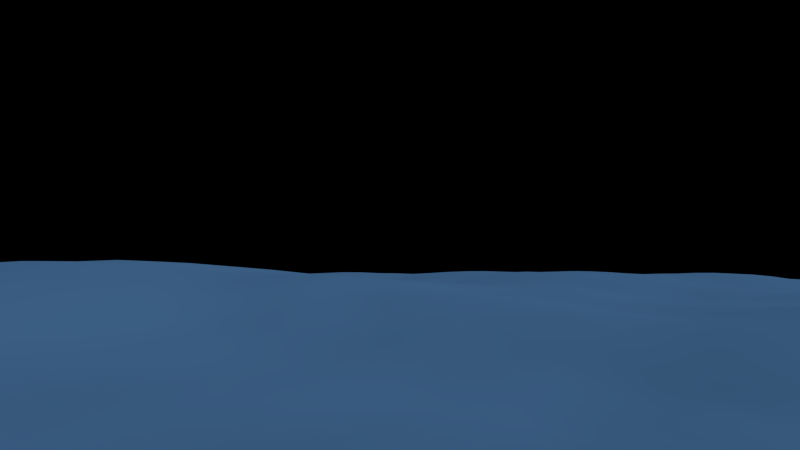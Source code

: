 # Source: SL-ErsteAnimation.blend  (saved by Blender 2.76.0; exported with 4.5.12 LTS)
import bpy
from mathutils import Matrix  # noqa: F401  (used for matrix-valued properties, if any)

bpy.ops.wm.read_factory_settings(use_empty=True)
scene = bpy.context.scene
scene.name = 'Scene'

# ---- collections
col_collection_1 = bpy.data.collections.new('Collection 1'); scene.collection.children.link(col_collection_1)
col_grouproller = bpy.data.collections.new('GroupRoller')  # instanced only; not linked into the scene
col_group = bpy.data.collections.new('Group')  # instanced only; not linked into the scene
col_group_1 = bpy.data.collections.new('Group')  # instanced only; not linked into the scene
col_grouplandschaft = bpy.data.collections.new('GroupLandschaft')  # instanced only; not linked into the scene

# ---- materials (node trees are filled in below, after node groups)
mat_material_001 = bpy.data.materials.new('Material.001')
mat_material_001.alpha_threshold = 0.0
mat_material_001.diffuse_color = (0.1535, 0.3946, 0.8, 1.0)
mat_material_001.roughness = 0.5
mat_material_001.line_color = (0.0, 0.0, 0.0, 1.0)

# ---- material node trees

# ---- cameras
cam_camera_002 = bpy.data.cameras.new('Camera.002')
cam_camera_002.clip_end = 100.0
cam_camera_002.lens = 35.0
cam_camera_002.sensor_width = 32.0
cam_camera_002.sensor_height = 18.0
cam_camera_002.display_size = 2.0
cam_camera_002.dof.focus_distance = 0.0
cam_camera_001 = bpy.data.cameras.new('Camera.001')
cam_camera_001.clip_end = 100.0
cam_camera_001.lens = 35.0
cam_camera_001.sensor_width = 32.0
cam_camera_001.sensor_height = 18.0
cam_camera_001.display_size = 2.0
cam_camera_001.dof.focus_distance = 0.0
cam_camera = bpy.data.cameras.new('Camera')
cam_camera.clip_end = 100.0
cam_camera.lens = 35.0
cam_camera.sensor_width = 32.0
cam_camera.sensor_height = 18.0
cam_camera.ortho_scale = 7.314
cam_camera.dof.focus_distance = 0.0

# ---- lights
light_sun = bpy.data.lights.new('Sun', 'SUN')
light_sun.transmission_factor = 0.0
light_sun.angle = 0.1993
light_sun.energy = 1.0
light_sun.shadow_buffer_clip_start = 0.5
light_sun.shadow_soft_size = 0.1
light_sun.shadow_cascade_max_distance = 1000.0
light_sun.cycles.use_multiple_importance_sampling = False

# ---- meshes
me_plane_002 = bpy.data.meshes.new('Plane.002')
me_plane_002.from_pydata([(1.0, -1.0, 0.0), (-1.0, -1.0, 0.0), (1.0, 1.0, 0.0), (-1.0, 1.0, 0.0)], [], [(1, 0, 2, 3)])
me_plane_002.materials.append(mat_material_001)
me_plane_002.use_remesh_preserve_volume = False
me_plane_002.use_remesh_preserve_attributes = False
me_plane_002.use_mirror_vertex_groups = False
me_plane_002.update()

# ---- objects
ob_camera3 = bpy.data.objects.new('Camera3', cam_camera_002)
ob_camera2 = bpy.data.objects.new('Camera2', cam_camera_001)
ob_grouproller = bpy.data.objects.new('GroupRoller', None)
ob_grouptopf = bpy.data.objects.new('GroupTopf', None)
ob_baum15 = bpy.data.objects.new('Baum15', None)
ob_baum14 = bpy.data.objects.new('Baum14', None)
ob_baum13 = bpy.data.objects.new('Baum13', None)
ob_baum12 = bpy.data.objects.new('Baum12', None)
ob_baum11 = bpy.data.objects.new('Baum11', None)
ob_baum10 = bpy.data.objects.new('Baum10', None)
ob_baum9 = bpy.data.objects.new('Baum9', None)
ob_baum8 = bpy.data.objects.new('Baum8', None)
ob_baum7 = bpy.data.objects.new('Baum7', None)
ob_sun = bpy.data.objects.new('Sun', light_sun)
ob_baum6 = bpy.data.objects.new('Baum6', None)
ob_baum5 = bpy.data.objects.new('Baum5', None)
ob_baum4 = bpy.data.objects.new('Baum4', None)
ob_baum3 = bpy.data.objects.new('Baum3', None)
ob_baum1 = bpy.data.objects.new('Baum1', None)
ob_baum2 = bpy.data.objects.new('Baum2', None)
ob_wasser = bpy.data.objects.new('Wasser', me_plane_002)
ob_camera = bpy.data.objects.new('Camera', cam_camera)
ob_grouplandschaft = bpy.data.objects.new('GroupLandschaft', None)

# ---- transforms, parenting, visibility, modifiers, constraints
ob_camera3.location = (2.605, 7.424, 0.3876)
ob_camera3.rotation_euler = (1.571, 0.0, 3.142)
ob_camera3.lineart.crease_threshold = 0.0
ob_camera2.location = (7.358, 1.554, 0.2984)
ob_camera2.rotation_euler = (1.571, 0.0, 1.571)
ob_camera2.lineart.crease_threshold = 0.0
ob_grouproller.location = (3.247, 2.563, -1.674)
ob_grouproller.empty_image_offset = (0.0, 0.0)
ob_grouproller.show_instancer_for_render = False
ob_grouproller.instance_type = 'COLLECTION'
ob_grouproller.lineart.crease_threshold = 0.0
ob_grouptopf.location = (3.345, 3.268, -0.7235)
ob_grouptopf.rotation_euler = (-0.03648, 0.004155, 0.01634)
ob_grouptopf.scale = (0.2494, 0.2494, 0.2494)
ob_grouptopf.empty_image_offset = (0.0, 0.0)
ob_grouptopf.show_instancer_for_render = False
ob_grouptopf.instance_type = 'COLLECTION'
ob_grouptopf.lineart.crease_threshold = 0.0
ob_baum15.location = (5.27, -7.023, 0.0)
ob_baum15.scale = (0.5, 0.5, 0.5)
ob_baum15.empty_image_offset = (0.0, 0.0)
ob_baum15.show_instancer_for_render = False
ob_baum15.instance_type = 'COLLECTION'
ob_baum15.lineart.crease_threshold = 0.0
ob_baum14.location = (6.88, -5.842, 0.0)
ob_baum14.scale = (0.5, 0.5, 0.5)
ob_baum14.empty_image_offset = (0.0, 0.0)
ob_baum14.show_instancer_for_render = False
ob_baum14.instance_type = 'COLLECTION'
ob_baum14.lineart.crease_threshold = 0.0
ob_baum13.location = (7.388, 0.6612, -0.1881)
ob_baum13.scale = (0.5, 0.5, 0.5)
ob_baum13.empty_image_offset = (0.0, 0.0)
ob_baum13.show_instancer_for_render = False
ob_baum13.instance_type = 'COLLECTION'
ob_baum13.lineart.crease_threshold = 0.0
ob_baum12.location = (6.466, -1.488, 0.0)
ob_baum12.scale = (0.5, 0.5, 0.5)
ob_baum12.empty_image_offset = (0.0, 0.0)
ob_baum12.show_instancer_for_render = False
ob_baum12.instance_type = 'COLLECTION'
ob_baum12.lineart.crease_threshold = 0.0
ob_baum11.location = (7.722, -1.015, 0.0)
ob_baum11.scale = (0.5, 0.5, 0.5)
ob_baum11.empty_image_offset = (0.0, 0.0)
ob_baum11.show_instancer_for_render = False
ob_baum11.instance_type = 'COLLECTION'
ob_baum11.lineart.crease_threshold = 0.0
ob_baum10.location = (7.298, -2.579, 0.0)
ob_baum10.scale = (0.5, 0.5, 0.5)
ob_baum10.empty_image_offset = (0.0, 0.0)
ob_baum10.show_instancer_for_render = False
ob_baum10.instance_type = 'COLLECTION'
ob_baum10.lineart.crease_threshold = 0.0
ob_baum9.location = (7.461, -4.123, 0.0)
ob_baum9.scale = (0.5, 0.5, 0.5)
ob_baum9.empty_image_offset = (0.0, 0.0)
ob_baum9.show_instancer_for_render = False
ob_baum9.instance_type = 'COLLECTION'
ob_baum9.lineart.crease_threshold = 0.0
ob_baum8.location = (4.461, -6.551, 0.0)
ob_baum8.scale = (0.4144, 0.4144, 0.4144)
ob_baum8.empty_image_offset = (0.0, 0.0)
ob_baum8.show_instancer_for_render = False
ob_baum8.instance_type = 'COLLECTION'
ob_baum8.lineart.crease_threshold = 0.0
ob_baum7.location = (5.783, -4.403, 0.0)
ob_baum7.scale = (0.5, 0.5, 0.5)
ob_baum7.empty_image_offset = (0.0, 0.0)
ob_baum7.show_instancer_for_render = False
ob_baum7.instance_type = 'COLLECTION'
ob_baum7.lineart.crease_threshold = 0.0
ob_sun.location = (-1.945, 0.9926, 5.649)
ob_sun.rotation_euler = (-0.1676, -0.6488, 0.2975)
ob_sun.lineart.crease_threshold = 0.0
ob_baum6.location = (6.227, -5.972, 0.0)
ob_baum6.scale = (0.5, 0.5, 0.5)
ob_baum6.empty_image_offset = (0.0, 0.0)
ob_baum6.show_instancer_for_render = False
ob_baum6.instance_type = 'COLLECTION'
ob_baum6.lineart.crease_threshold = 0.0
ob_baum5.location = (4.062, -5.149, 0.0)
ob_baum5.scale = (0.3173, 0.3173, 0.3173)
ob_baum5.empty_image_offset = (0.0, 0.0)
ob_baum5.show_instancer_for_render = False
ob_baum5.instance_type = 'COLLECTION'
ob_baum5.lineart.crease_threshold = 0.0
ob_baum4.location = (6.219, -3.103, 0.0)
ob_baum4.scale = (0.5, 0.5, 0.5)
ob_baum4.empty_image_offset = (0.0, 0.0)
ob_baum4.show_instancer_for_render = False
ob_baum4.instance_type = 'COLLECTION'
ob_baum4.lineart.crease_threshold = 0.0
ob_baum3.location = (7.378, -5.366, 0.0)
ob_baum3.scale = (0.341, 0.341, 0.341)
ob_baum3.empty_image_offset = (0.0, 0.0)
ob_baum3.show_instancer_for_render = False
ob_baum3.instance_type = 'COLLECTION'
ob_baum3.lineart.crease_threshold = 0.0
ob_baum1.location = (7.03, -7.366, 0.0)
ob_baum1.scale = (0.3742, 0.3742, 0.3742)
ob_baum1.empty_image_offset = (0.0, 0.0)
ob_baum1.show_instancer_for_render = False
ob_baum1.instance_type = 'COLLECTION'
ob_baum1.lineart.crease_threshold = 0.0
ob_baum2.location = (4.857, -7.704, 0.0)
ob_baum2.scale = (0.5, 0.5, 0.5)
ob_baum2.empty_image_offset = (0.0, 0.0)
ob_baum2.show_instancer_for_render = False
ob_baum2.instance_type = 'COLLECTION'
ob_baum2.lineart.crease_threshold = 0.0
ob_wasser.location = (0.3987, -0.2002, -0.3803)
ob_wasser.scale = (-0.3019, -0.3019, -0.3019)
ob_wasser.hide_viewport = True
ob_wasser.lineart.crease_threshold = 0.0
_m = ob_wasser.modifiers.new('Ocean', 'OCEAN')
_m.time = 0.7793
_m.filepath = '///cache_ocean'
ob_camera.location = (6.769, -9.686, 1.285)
ob_camera.rotation_euler = (-1.805, 3.105, 3.491)
ob_camera.lock_rotations_4d = False
ob_camera.empty_display_type = 'ARROWS'
ob_camera.color = (0.0, 0.0, 0.0, 0.0)
ob_camera.display_type = 'WIRE'
ob_camera.lineart.crease_threshold = 0.0
ob_grouplandschaft.location = (0.0, 0.0, 0.0)
ob_grouplandschaft.empty_image_offset = (0.0, 0.0)
ob_grouplandschaft.show_instancer_for_render = False
ob_grouplandschaft.instance_type = 'COLLECTION'
ob_grouplandschaft.lineart.crease_threshold = 0.0
ob_grouproller.instance_collection = col_grouproller
ob_grouptopf.instance_collection = col_group_1
ob_baum15.instance_collection = col_group_1
ob_baum14.instance_collection = col_group_1
ob_baum13.instance_collection = col_group_1
ob_baum12.instance_collection = col_group_1
ob_baum11.instance_collection = col_group_1
ob_baum10.instance_collection = col_group_1
ob_baum9.instance_collection = col_group_1
ob_baum8.instance_collection = col_group_1
ob_baum7.instance_collection = col_group_1
ob_baum6.instance_collection = col_group_1
ob_baum5.instance_collection = col_group_1
ob_baum4.instance_collection = col_group_1
ob_baum3.instance_collection = col_group_1
ob_baum1.instance_collection = col_group_1
ob_baum2.instance_collection = col_group_1
ob_grouplandschaft.instance_collection = col_grouplandschaft

# ---- collection membership
col_collection_1.objects.link(ob_camera3)
col_collection_1.objects.link(ob_camera2)
col_collection_1.objects.link(ob_grouproller)
col_collection_1.objects.link(ob_grouptopf)
col_collection_1.objects.link(ob_baum15)
col_collection_1.objects.link(ob_baum14)
col_collection_1.objects.link(ob_baum13)
col_collection_1.objects.link(ob_baum12)
col_collection_1.objects.link(ob_baum11)
col_collection_1.objects.link(ob_baum10)
col_collection_1.objects.link(ob_baum9)
col_collection_1.objects.link(ob_baum8)
col_collection_1.objects.link(ob_baum7)
col_collection_1.objects.link(ob_sun)
col_collection_1.objects.link(ob_baum6)
col_collection_1.objects.link(ob_baum5)
col_collection_1.objects.link(ob_baum4)
col_collection_1.objects.link(ob_baum3)
col_collection_1.objects.link(ob_baum1)
col_collection_1.objects.link(ob_baum2)
col_collection_1.objects.link(ob_wasser)
col_collection_1.objects.link(ob_camera)
col_collection_1.objects.link(ob_grouplandschaft)

# ---- scene / render settings (as saved in the file)
scene.camera = ob_camera3
scene.frame_start = 1; scene.frame_end = 240; scene.frame_set(56)
scene.render.engine = 'CYCLES'
scene.render.image_settings.color_mode = 'RGB'
scene.render.image_settings.compression = 90
scene.render.resolution_percentage = 50
scene.render.dither_intensity = 0.0
scene.render.bake_margin = 2
scene.cycles.use_denoising = False
scene.cycles.samples = 10
scene.cycles.sampling_pattern = 'TABULATED_SOBOL'
scene.cycles.light_sampling_threshold = 0.0
scene.cycles.use_adaptive_sampling = False
scene.cycles.use_light_tree = False
scene.cycles.blur_glossy = 0.0
scene.cycles.volume_bounces = 1
scene.cycles.pixel_filter_type = 'GAUSSIAN'
scene.cycles.sample_clamp_indirect = 0.0
scene.view_settings.view_transform = 'Standard'
bpy.context.view_layer.update()
